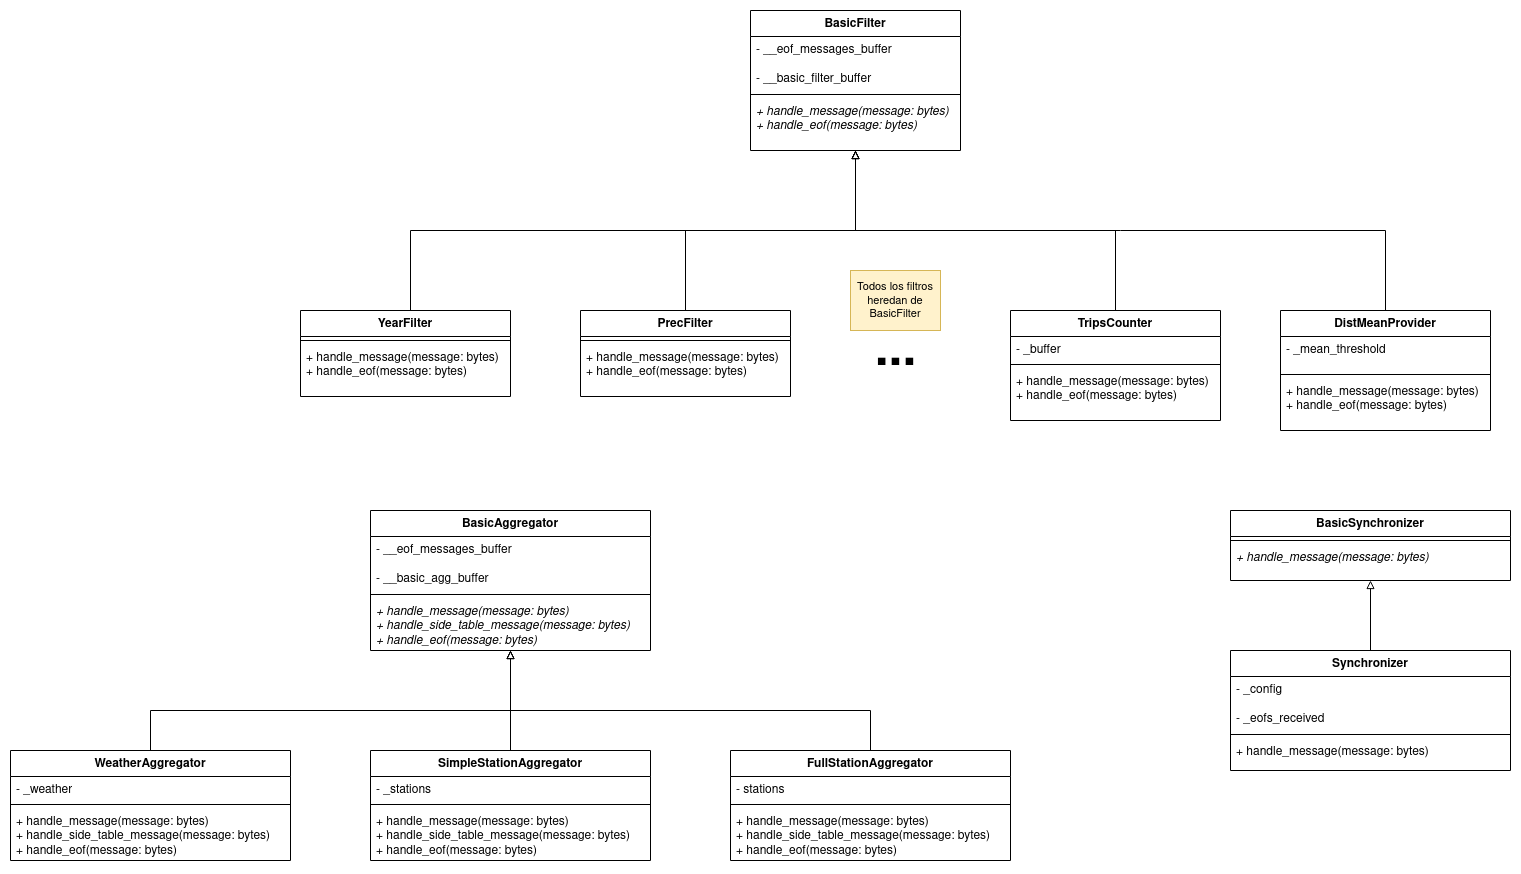

The diagram above was exported from draw.io. Its source (the exported page's mxGraphModel, read from the mxfile embedded in the PNG):
<mxGraphModel dx="3146" dy="1136" grid="1" gridSize="10" guides="1" tooltips="1" connect="1" arrows="1" fold="1" page="0" pageScale="1" pageWidth="850" pageHeight="1100" math="0" shadow="0">
  <root>
    <mxCell id="0" />
    <mxCell id="1" parent="0" />
    <mxCell id="2" value="BasicFilter" style="swimlane;fontStyle=1;align=center;verticalAlign=top;childLayout=stackLayout;horizontal=1;startSize=26;horizontalStack=0;resizeParent=1;resizeParentMax=0;resizeLast=0;collapsible=1;marginBottom=0;whiteSpace=wrap;html=1;" vertex="1" parent="1">
      <mxGeometry x="-180" y="150" width="210" height="140" as="geometry" />
    </mxCell>
    <mxCell id="3" value="&lt;div&gt;- __eof_messages_buffer&lt;/div&gt;&lt;div&gt;&lt;br&gt;&lt;/div&gt;- __basic_filter_buffer" style="text;strokeColor=none;fillColor=none;align=left;verticalAlign=top;spacingLeft=4;spacingRight=4;overflow=hidden;rotatable=0;points=[[0,0.5],[1,0.5]];portConstraint=eastwest;whiteSpace=wrap;html=1;" vertex="1" parent="2">
      <mxGeometry y="26" width="210" height="54" as="geometry" />
    </mxCell>
    <mxCell id="4" value="" style="line;strokeWidth=1;fillColor=none;align=left;verticalAlign=middle;spacingTop=-1;spacingLeft=3;spacingRight=3;rotatable=0;labelPosition=right;points=[];portConstraint=eastwest;strokeColor=inherit;" vertex="1" parent="2">
      <mxGeometry y="80" width="210" height="8" as="geometry" />
    </mxCell>
    <mxCell id="5" value="&lt;div&gt;&lt;i&gt;+ handle_message(message: bytes)&lt;/i&gt;&lt;/div&gt;&lt;div&gt;&lt;i&gt;+ handle_eof(message: bytes)&lt;br&gt;&lt;/i&gt;&lt;/div&gt;" style="text;strokeColor=none;fillColor=none;align=left;verticalAlign=top;spacingLeft=4;spacingRight=4;overflow=hidden;rotatable=0;points=[[0,0.5],[1,0.5]];portConstraint=eastwest;whiteSpace=wrap;html=1;" vertex="1" parent="2">
      <mxGeometry y="88" width="210" height="52" as="geometry" />
    </mxCell>
    <mxCell id="6" style="edgeStyle=orthogonalEdgeStyle;rounded=0;orthogonalLoop=1;jettySize=auto;html=1;endArrow=block;endFill=0;" edge="1" source="7" target="2" parent="1">
      <mxGeometry relative="1" as="geometry">
        <Array as="points">
          <mxPoint x="-520" y="370" />
          <mxPoint x="-75" y="370" />
        </Array>
      </mxGeometry>
    </mxCell>
    <mxCell id="7" value="YearFilter" style="swimlane;fontStyle=1;align=center;verticalAlign=top;childLayout=stackLayout;horizontal=1;startSize=26;horizontalStack=0;resizeParent=1;resizeParentMax=0;resizeLast=0;collapsible=1;marginBottom=0;whiteSpace=wrap;html=1;" vertex="1" parent="1">
      <mxGeometry x="-630" y="450" width="210" height="86" as="geometry" />
    </mxCell>
    <mxCell id="8" value="" style="line;strokeWidth=1;fillColor=none;align=left;verticalAlign=middle;spacingTop=-1;spacingLeft=3;spacingRight=3;rotatable=0;labelPosition=right;points=[];portConstraint=eastwest;strokeColor=inherit;" vertex="1" parent="7">
      <mxGeometry y="26" width="210" height="8" as="geometry" />
    </mxCell>
    <mxCell id="9" value="&lt;div&gt;+ handle_message(message: bytes)&lt;/div&gt;&lt;div&gt;+ handle_eof(message: bytes)&lt;br&gt;&lt;/div&gt;" style="text;strokeColor=none;fillColor=none;align=left;verticalAlign=top;spacingLeft=4;spacingRight=4;overflow=hidden;rotatable=0;points=[[0,0.5],[1,0.5]];portConstraint=eastwest;whiteSpace=wrap;html=1;" vertex="1" parent="7">
      <mxGeometry y="34" width="210" height="52" as="geometry" />
    </mxCell>
    <mxCell id="10" style="edgeStyle=orthogonalEdgeStyle;rounded=0;orthogonalLoop=1;jettySize=auto;html=1;endArrow=block;endFill=0;" edge="1" source="11" target="2" parent="1">
      <mxGeometry relative="1" as="geometry" />
    </mxCell>
    <mxCell id="11" value="PrecFilter" style="swimlane;fontStyle=1;align=center;verticalAlign=top;childLayout=stackLayout;horizontal=1;startSize=26;horizontalStack=0;resizeParent=1;resizeParentMax=0;resizeLast=0;collapsible=1;marginBottom=0;whiteSpace=wrap;html=1;" vertex="1" parent="1">
      <mxGeometry x="-350" y="450" width="210" height="86" as="geometry" />
    </mxCell>
    <mxCell id="12" value="" style="line;strokeWidth=1;fillColor=none;align=left;verticalAlign=middle;spacingTop=-1;spacingLeft=3;spacingRight=3;rotatable=0;labelPosition=right;points=[];portConstraint=eastwest;strokeColor=inherit;" vertex="1" parent="11">
      <mxGeometry y="26" width="210" height="8" as="geometry" />
    </mxCell>
    <mxCell id="13" value="&lt;div&gt;+ handle_message(message: bytes)&lt;/div&gt;&lt;div&gt;+ handle_eof(message: bytes)&lt;br&gt;&lt;/div&gt;" style="text;strokeColor=none;fillColor=none;align=left;verticalAlign=top;spacingLeft=4;spacingRight=4;overflow=hidden;rotatable=0;points=[[0,0.5],[1,0.5]];portConstraint=eastwest;whiteSpace=wrap;html=1;" vertex="1" parent="11">
      <mxGeometry y="34" width="210" height="52" as="geometry" />
    </mxCell>
    <mxCell id="14" style="edgeStyle=orthogonalEdgeStyle;rounded=0;orthogonalLoop=1;jettySize=auto;html=1;endArrow=block;endFill=0;" edge="1" source="15" target="2" parent="1">
      <mxGeometry relative="1" as="geometry">
        <Array as="points">
          <mxPoint x="185" y="370" />
          <mxPoint x="-75" y="370" />
        </Array>
      </mxGeometry>
    </mxCell>
    <mxCell id="15" value="TripsCounter" style="swimlane;fontStyle=1;align=center;verticalAlign=top;childLayout=stackLayout;horizontal=1;startSize=26;horizontalStack=0;resizeParent=1;resizeParentMax=0;resizeLast=0;collapsible=1;marginBottom=0;whiteSpace=wrap;html=1;" vertex="1" parent="1">
      <mxGeometry x="80" y="450" width="210" height="110" as="geometry" />
    </mxCell>
    <mxCell id="16" value="- _buffer" style="text;strokeColor=none;fillColor=none;align=left;verticalAlign=top;spacingLeft=4;spacingRight=4;overflow=hidden;rotatable=0;points=[[0,0.5],[1,0.5]];portConstraint=eastwest;whiteSpace=wrap;html=1;" vertex="1" parent="15">
      <mxGeometry y="26" width="210" height="24" as="geometry" />
    </mxCell>
    <mxCell id="17" value="" style="line;strokeWidth=1;fillColor=none;align=left;verticalAlign=middle;spacingTop=-1;spacingLeft=3;spacingRight=3;rotatable=0;labelPosition=right;points=[];portConstraint=eastwest;strokeColor=inherit;" vertex="1" parent="15">
      <mxGeometry y="50" width="210" height="8" as="geometry" />
    </mxCell>
    <mxCell id="18" value="&lt;div&gt;+ handle_message(message: bytes)&lt;/div&gt;&lt;div&gt;+ handle_eof(message: bytes)&lt;br&gt;&lt;/div&gt;" style="text;strokeColor=none;fillColor=none;align=left;verticalAlign=top;spacingLeft=4;spacingRight=4;overflow=hidden;rotatable=0;points=[[0,0.5],[1,0.5]];portConstraint=eastwest;whiteSpace=wrap;html=1;" vertex="1" parent="15">
      <mxGeometry y="58" width="210" height="52" as="geometry" />
    </mxCell>
    <mxCell id="19" style="edgeStyle=orthogonalEdgeStyle;shape=connector;rounded=0;orthogonalLoop=1;jettySize=auto;html=1;labelBackgroundColor=default;strokeColor=default;fontFamily=Helvetica;fontSize=11;fontColor=default;endArrow=block;endFill=0;" edge="1" source="20" target="2" parent="1">
      <mxGeometry relative="1" as="geometry">
        <Array as="points">
          <mxPoint x="455" y="370" />
          <mxPoint x="-75" y="370" />
        </Array>
      </mxGeometry>
    </mxCell>
    <mxCell id="20" value="DistMeanProvider" style="swimlane;fontStyle=1;align=center;verticalAlign=top;childLayout=stackLayout;horizontal=1;startSize=26;horizontalStack=0;resizeParent=1;resizeParentMax=0;resizeLast=0;collapsible=1;marginBottom=0;whiteSpace=wrap;html=1;" vertex="1" parent="1">
      <mxGeometry x="350" y="450" width="210" height="120" as="geometry" />
    </mxCell>
    <mxCell id="21" value="- _mean_threshold" style="text;strokeColor=none;fillColor=none;align=left;verticalAlign=top;spacingLeft=4;spacingRight=4;overflow=hidden;rotatable=0;points=[[0,0.5],[1,0.5]];portConstraint=eastwest;whiteSpace=wrap;html=1;" vertex="1" parent="20">
      <mxGeometry y="26" width="210" height="34" as="geometry" />
    </mxCell>
    <mxCell id="22" value="" style="line;strokeWidth=1;fillColor=none;align=left;verticalAlign=middle;spacingTop=-1;spacingLeft=3;spacingRight=3;rotatable=0;labelPosition=right;points=[];portConstraint=eastwest;strokeColor=inherit;" vertex="1" parent="20">
      <mxGeometry y="60" width="210" height="8" as="geometry" />
    </mxCell>
    <mxCell id="23" value="&lt;div&gt;+ handle_message(message: bytes)&lt;/div&gt;&lt;div&gt;+ handle_eof(message: bytes)&lt;br&gt;&lt;/div&gt;" style="text;strokeColor=none;fillColor=none;align=left;verticalAlign=top;spacingLeft=4;spacingRight=4;overflow=hidden;rotatable=0;points=[[0,0.5],[1,0.5]];portConstraint=eastwest;whiteSpace=wrap;html=1;" vertex="1" parent="20">
      <mxGeometry y="68" width="210" height="52" as="geometry" />
    </mxCell>
    <mxCell id="24" value="&lt;font style=&quot;font-size: 50px;&quot;&gt;...&lt;/font&gt;" style="text;align=center;fontStyle=1;verticalAlign=middle;spacingLeft=3;spacingRight=3;strokeColor=none;rotatable=0;points=[[0,0.5],[1,0.5]];portConstraint=eastwest;html=1;" vertex="1" parent="1">
      <mxGeometry x="-75" y="480" width="80" height="26" as="geometry" />
    </mxCell>
    <mxCell id="25" value="Todos los filtros heredan de BasicFilter" style="rounded=0;whiteSpace=wrap;html=1;fontFamily=Helvetica;fontSize=11;fillColor=#fff2cc;strokeColor=#d6b656;" vertex="1" parent="1">
      <mxGeometry x="-80" y="410" width="90" height="60" as="geometry" />
    </mxCell>
    <mxCell id="26" value="BasicAggregator" style="swimlane;fontStyle=1;align=center;verticalAlign=top;childLayout=stackLayout;horizontal=1;startSize=26;horizontalStack=0;resizeParent=1;resizeParentMax=0;resizeLast=0;collapsible=1;marginBottom=0;whiteSpace=wrap;html=1;" vertex="1" parent="1">
      <mxGeometry x="-560" y="650" width="280" height="140" as="geometry" />
    </mxCell>
    <mxCell id="27" value="&lt;div&gt;- __eof_messages_buffer&lt;/div&gt;&lt;div&gt;&lt;br&gt;&lt;/div&gt;&lt;div&gt;- __basic_agg_buffer&lt;/div&gt;" style="text;strokeColor=none;fillColor=none;align=left;verticalAlign=top;spacingLeft=4;spacingRight=4;overflow=hidden;rotatable=0;points=[[0,0.5],[1,0.5]];portConstraint=eastwest;whiteSpace=wrap;html=1;" vertex="1" parent="26">
      <mxGeometry y="26" width="280" height="54" as="geometry" />
    </mxCell>
    <mxCell id="28" value="" style="line;strokeWidth=1;fillColor=none;align=left;verticalAlign=middle;spacingTop=-1;spacingLeft=3;spacingRight=3;rotatable=0;labelPosition=right;points=[];portConstraint=eastwest;strokeColor=inherit;" vertex="1" parent="26">
      <mxGeometry y="80" width="280" height="8" as="geometry" />
    </mxCell>
    <mxCell id="29" value="&lt;div&gt;&lt;i&gt;+ handle_message(message: bytes)&lt;/i&gt;&lt;/div&gt;&lt;div&gt;&lt;i&gt;+ handle_side_table_message(message: bytes)&lt;br&gt;&lt;/i&gt;&lt;/div&gt;&lt;div&gt;&lt;i&gt;+ handle_eof(message: bytes)&lt;br&gt;&lt;/i&gt;&lt;/div&gt;&lt;div&gt;&lt;i&gt;&lt;br&gt;&lt;/i&gt;&lt;/div&gt;&lt;div&gt;&lt;i&gt;&lt;br&gt;&lt;/i&gt;&lt;/div&gt;" style="text;strokeColor=none;fillColor=none;align=left;verticalAlign=top;spacingLeft=4;spacingRight=4;overflow=hidden;rotatable=0;points=[[0,0.5],[1,0.5]];portConstraint=eastwest;whiteSpace=wrap;html=1;" vertex="1" parent="26">
      <mxGeometry y="88" width="280" height="52" as="geometry" />
    </mxCell>
    <mxCell id="30" style="edgeStyle=orthogonalEdgeStyle;shape=connector;rounded=0;orthogonalLoop=1;jettySize=auto;html=1;labelBackgroundColor=default;strokeColor=default;fontFamily=Helvetica;fontSize=11;fontColor=default;endArrow=block;endFill=0;" edge="1" source="31" target="26" parent="1">
      <mxGeometry relative="1" as="geometry">
        <Array as="points">
          <mxPoint x="-780" y="850" />
          <mxPoint x="-420" y="850" />
        </Array>
      </mxGeometry>
    </mxCell>
    <mxCell id="31" value="WeatherAggregator" style="swimlane;fontStyle=1;align=center;verticalAlign=top;childLayout=stackLayout;horizontal=1;startSize=26;horizontalStack=0;resizeParent=1;resizeParentMax=0;resizeLast=0;collapsible=1;marginBottom=0;whiteSpace=wrap;html=1;" vertex="1" parent="1">
      <mxGeometry x="-920" y="890" width="280" height="110" as="geometry" />
    </mxCell>
    <mxCell id="32" value="&lt;div&gt;- _weather&lt;br&gt;&lt;/div&gt;" style="text;strokeColor=none;fillColor=none;align=left;verticalAlign=top;spacingLeft=4;spacingRight=4;overflow=hidden;rotatable=0;points=[[0,0.5],[1,0.5]];portConstraint=eastwest;whiteSpace=wrap;html=1;" vertex="1" parent="31">
      <mxGeometry y="26" width="280" height="24" as="geometry" />
    </mxCell>
    <mxCell id="33" value="" style="line;strokeWidth=1;fillColor=none;align=left;verticalAlign=middle;spacingTop=-1;spacingLeft=3;spacingRight=3;rotatable=0;labelPosition=right;points=[];portConstraint=eastwest;strokeColor=inherit;" vertex="1" parent="31">
      <mxGeometry y="50" width="280" height="8" as="geometry" />
    </mxCell>
    <mxCell id="34" value="&lt;div&gt;+ handle_message(message: bytes)&lt;/div&gt;&lt;div&gt;+ handle_side_table_message(message: bytes)&lt;br&gt;&lt;/div&gt;&lt;div&gt;+ handle_eof(message: bytes)&lt;br&gt;&lt;/div&gt;&lt;div&gt;&lt;br&gt;&lt;/div&gt;&lt;div&gt;&lt;br&gt;&lt;/div&gt;" style="text;strokeColor=none;fillColor=none;align=left;verticalAlign=top;spacingLeft=4;spacingRight=4;overflow=hidden;rotatable=0;points=[[0,0.5],[1,0.5]];portConstraint=eastwest;whiteSpace=wrap;html=1;" vertex="1" parent="31">
      <mxGeometry y="58" width="280" height="52" as="geometry" />
    </mxCell>
    <mxCell id="35" style="edgeStyle=orthogonalEdgeStyle;shape=connector;rounded=0;orthogonalLoop=1;jettySize=auto;html=1;labelBackgroundColor=default;strokeColor=default;fontFamily=Helvetica;fontSize=11;fontColor=default;endArrow=block;endFill=0;" edge="1" source="36" target="26" parent="1">
      <mxGeometry relative="1" as="geometry" />
    </mxCell>
    <mxCell id="36" value="SimpleStationAggregator" style="swimlane;fontStyle=1;align=center;verticalAlign=top;childLayout=stackLayout;horizontal=1;startSize=26;horizontalStack=0;resizeParent=1;resizeParentMax=0;resizeLast=0;collapsible=1;marginBottom=0;whiteSpace=wrap;html=1;" vertex="1" parent="1">
      <mxGeometry x="-560" y="890" width="280" height="110" as="geometry" />
    </mxCell>
    <mxCell id="37" value="- _stations" style="text;strokeColor=none;fillColor=none;align=left;verticalAlign=top;spacingLeft=4;spacingRight=4;overflow=hidden;rotatable=0;points=[[0,0.5],[1,0.5]];portConstraint=eastwest;whiteSpace=wrap;html=1;" vertex="1" parent="36">
      <mxGeometry y="26" width="280" height="24" as="geometry" />
    </mxCell>
    <mxCell id="38" value="" style="line;strokeWidth=1;fillColor=none;align=left;verticalAlign=middle;spacingTop=-1;spacingLeft=3;spacingRight=3;rotatable=0;labelPosition=right;points=[];portConstraint=eastwest;strokeColor=inherit;" vertex="1" parent="36">
      <mxGeometry y="50" width="280" height="8" as="geometry" />
    </mxCell>
    <mxCell id="39" value="&lt;div&gt;+ handle_message(message: bytes)&lt;/div&gt;&lt;div&gt;+ handle_side_table_message(message: bytes)&lt;br&gt;&lt;/div&gt;&lt;div&gt;+ handle_eof(message: bytes)&lt;br&gt;&lt;/div&gt;&lt;div&gt;&lt;br&gt;&lt;/div&gt;&lt;div&gt;&lt;br&gt;&lt;/div&gt;" style="text;strokeColor=none;fillColor=none;align=left;verticalAlign=top;spacingLeft=4;spacingRight=4;overflow=hidden;rotatable=0;points=[[0,0.5],[1,0.5]];portConstraint=eastwest;whiteSpace=wrap;html=1;" vertex="1" parent="36">
      <mxGeometry y="58" width="280" height="52" as="geometry" />
    </mxCell>
    <mxCell id="40" style="edgeStyle=orthogonalEdgeStyle;shape=connector;rounded=0;orthogonalLoop=1;jettySize=auto;html=1;labelBackgroundColor=default;strokeColor=default;fontFamily=Helvetica;fontSize=11;fontColor=default;endArrow=block;endFill=0;" edge="1" source="41" target="26" parent="1">
      <mxGeometry relative="1" as="geometry">
        <Array as="points">
          <mxPoint x="-60" y="850" />
          <mxPoint x="-420" y="850" />
        </Array>
      </mxGeometry>
    </mxCell>
    <mxCell id="41" value="FullStationAggregator" style="swimlane;fontStyle=1;align=center;verticalAlign=top;childLayout=stackLayout;horizontal=1;startSize=26;horizontalStack=0;resizeParent=1;resizeParentMax=0;resizeLast=0;collapsible=1;marginBottom=0;whiteSpace=wrap;html=1;" vertex="1" parent="1">
      <mxGeometry x="-200" y="890" width="280" height="110" as="geometry" />
    </mxCell>
    <mxCell id="42" value="- stations" style="text;strokeColor=none;fillColor=none;align=left;verticalAlign=top;spacingLeft=4;spacingRight=4;overflow=hidden;rotatable=0;points=[[0,0.5],[1,0.5]];portConstraint=eastwest;whiteSpace=wrap;html=1;" vertex="1" parent="41">
      <mxGeometry y="26" width="280" height="24" as="geometry" />
    </mxCell>
    <mxCell id="43" value="" style="line;strokeWidth=1;fillColor=none;align=left;verticalAlign=middle;spacingTop=-1;spacingLeft=3;spacingRight=3;rotatable=0;labelPosition=right;points=[];portConstraint=eastwest;strokeColor=inherit;" vertex="1" parent="41">
      <mxGeometry y="50" width="280" height="8" as="geometry" />
    </mxCell>
    <mxCell id="44" value="&lt;div&gt;+ handle_message(message: bytes)&lt;/div&gt;&lt;div&gt;+ handle_side_table_message(message: bytes)&lt;br&gt;&lt;/div&gt;&lt;div&gt;+ handle_eof(message: bytes)&lt;br&gt;&lt;/div&gt;&lt;div&gt;&lt;br&gt;&lt;/div&gt;&lt;div&gt;&lt;br&gt;&lt;/div&gt;" style="text;strokeColor=none;fillColor=none;align=left;verticalAlign=top;spacingLeft=4;spacingRight=4;overflow=hidden;rotatable=0;points=[[0,0.5],[1,0.5]];portConstraint=eastwest;whiteSpace=wrap;html=1;" vertex="1" parent="41">
      <mxGeometry y="58" width="280" height="52" as="geometry" />
    </mxCell>
    <mxCell id="45" value="BasicSynchronizer" style="swimlane;fontStyle=1;align=center;verticalAlign=top;childLayout=stackLayout;horizontal=1;startSize=26;horizontalStack=0;resizeParent=1;resizeParentMax=0;resizeLast=0;collapsible=1;marginBottom=0;whiteSpace=wrap;html=1;" vertex="1" parent="1">
      <mxGeometry x="300" y="650" width="280" height="70" as="geometry" />
    </mxCell>
    <mxCell id="46" value="" style="line;strokeWidth=1;fillColor=none;align=left;verticalAlign=middle;spacingTop=-1;spacingLeft=3;spacingRight=3;rotatable=0;labelPosition=right;points=[];portConstraint=eastwest;strokeColor=inherit;" vertex="1" parent="45">
      <mxGeometry y="26" width="280" height="8" as="geometry" />
    </mxCell>
    <mxCell id="47" value="&lt;div&gt;&lt;i&gt;+ handle_message(message: bytes)&lt;/i&gt;&lt;/div&gt;&lt;div&gt;&lt;i&gt;&lt;br&gt;&lt;/i&gt;&lt;/div&gt;&lt;div&gt;&lt;i&gt;&lt;br&gt;&lt;/i&gt;&lt;/div&gt;" style="text;strokeColor=none;fillColor=none;align=left;verticalAlign=top;spacingLeft=4;spacingRight=4;overflow=hidden;rotatable=0;points=[[0,0.5],[1,0.5]];portConstraint=eastwest;whiteSpace=wrap;html=1;" vertex="1" parent="45">
      <mxGeometry y="34" width="280" height="36" as="geometry" />
    </mxCell>
    <mxCell id="48" style="edgeStyle=orthogonalEdgeStyle;shape=connector;rounded=0;orthogonalLoop=1;jettySize=auto;html=1;labelBackgroundColor=default;strokeColor=default;fontFamily=Helvetica;fontSize=11;fontColor=default;endArrow=block;endFill=0;" edge="1" source="49" target="45" parent="1">
      <mxGeometry relative="1" as="geometry" />
    </mxCell>
    <mxCell id="49" value="Synchronizer" style="swimlane;fontStyle=1;align=center;verticalAlign=top;childLayout=stackLayout;horizontal=1;startSize=26;horizontalStack=0;resizeParent=1;resizeParentMax=0;resizeLast=0;collapsible=1;marginBottom=0;whiteSpace=wrap;html=1;" vertex="1" parent="1">
      <mxGeometry x="300" y="790" width="280" height="120" as="geometry" />
    </mxCell>
    <mxCell id="50" value="&lt;div&gt;- _config&lt;/div&gt;&lt;div&gt;&lt;br&gt;&lt;/div&gt;- _eofs_received" style="text;strokeColor=none;fillColor=none;align=left;verticalAlign=top;spacingLeft=4;spacingRight=4;overflow=hidden;rotatable=0;points=[[0,0.5],[1,0.5]];portConstraint=eastwest;whiteSpace=wrap;html=1;" vertex="1" parent="49">
      <mxGeometry y="26" width="280" height="54" as="geometry" />
    </mxCell>
    <mxCell id="51" value="" style="line;strokeWidth=1;fillColor=none;align=left;verticalAlign=middle;spacingTop=-1;spacingLeft=3;spacingRight=3;rotatable=0;labelPosition=right;points=[];portConstraint=eastwest;strokeColor=inherit;" vertex="1" parent="49">
      <mxGeometry y="80" width="280" height="8" as="geometry" />
    </mxCell>
    <mxCell id="52" value="&lt;div&gt;+ handle_message(message: bytes)&lt;/div&gt;&lt;div&gt;&lt;br&gt;&lt;/div&gt;&lt;div&gt;&lt;br&gt;&lt;/div&gt;" style="text;strokeColor=none;fillColor=none;align=left;verticalAlign=top;spacingLeft=4;spacingRight=4;overflow=hidden;rotatable=0;points=[[0,0.5],[1,0.5]];portConstraint=eastwest;whiteSpace=wrap;html=1;" vertex="1" parent="49">
      <mxGeometry y="88" width="280" height="32" as="geometry" />
    </mxCell>
  </root>
</mxGraphModel>